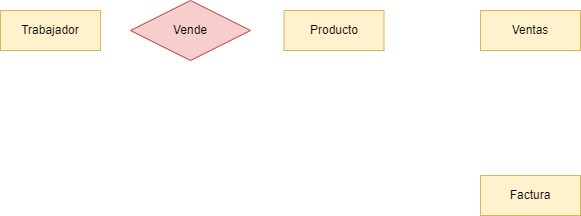

The diagram above was exported from draw.io. Its source (the exported page's mxGraphModel, read from the mxfile embedded in the PNG):
<mxGraphModel dx="780" dy="1184" grid="1" gridSize="10" guides="1" tooltips="1" connect="1" arrows="1" fold="1" page="1" pageScale="1" pageWidth="827" pageHeight="1169" math="0" shadow="0">
  <root>
    <mxCell id="0" />
    <mxCell id="1" parent="0" />
    <mxCell id="P1ONXVQC4o3LNFQJRt65-1" value="Trabajador" style="whiteSpace=wrap;html=1;align=center;fillColor=#fff2cc;strokeColor=#d6b656;" vertex="1" parent="1">
      <mxGeometry x="80" y="400" width="100" height="40" as="geometry" />
    </mxCell>
    <mxCell id="P1ONXVQC4o3LNFQJRt65-2" value="Producto" style="whiteSpace=wrap;html=1;align=center;fillColor=#fff2cc;strokeColor=#d6b656;" vertex="1" parent="1">
      <mxGeometry x="363.5" y="400" width="100" height="40" as="geometry" />
    </mxCell>
    <mxCell id="P1ONXVQC4o3LNFQJRt65-3" value="Factura" style="whiteSpace=wrap;html=1;align=center;fillColor=#fff2cc;strokeColor=#d6b656;" vertex="1" parent="1">
      <mxGeometry x="560" y="565" width="100" height="40" as="geometry" />
    </mxCell>
    <mxCell id="P1ONXVQC4o3LNFQJRt65-4" value="Ventas" style="whiteSpace=wrap;html=1;align=center;fillColor=#fff2cc;strokeColor=#d6b656;" vertex="1" parent="1">
      <mxGeometry x="560" y="400" width="100" height="40" as="geometry" />
    </mxCell>
    <mxCell id="P1ONXVQC4o3LNFQJRt65-5" value="Vende" style="shape=rhombus;perimeter=rhombusPerimeter;whiteSpace=wrap;html=1;align=center;fillColor=#f8cecc;strokeColor=#b85450;" vertex="1" parent="1">
      <mxGeometry x="210" y="390" width="120" height="60" as="geometry" />
    </mxCell>
  </root>
</mxGraphModel>